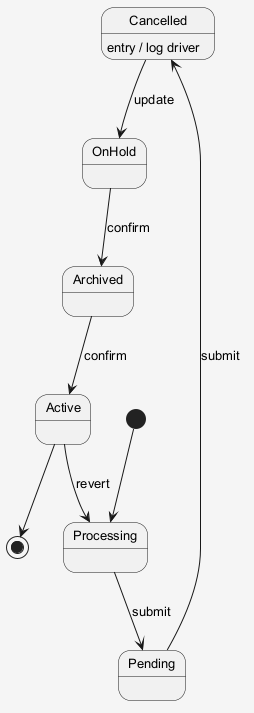

The diagram above was rendered by PlantUML. Its source (embedded in the PNG):
@startuml
skinparam shadowing false
skinparam backgroundColor #F5F5F5
skinparam defaultFontSize 13
[*] --> Processing
Processing --> Pending : submit
Pending --> Cancelled : submit
Cancelled --> OnHold : update
Cancelled : entry / log driver
OnHold --> Archived : confirm
Archived --> Active : confirm
Active --> Processing : revert
Active --> [*]
@enduml